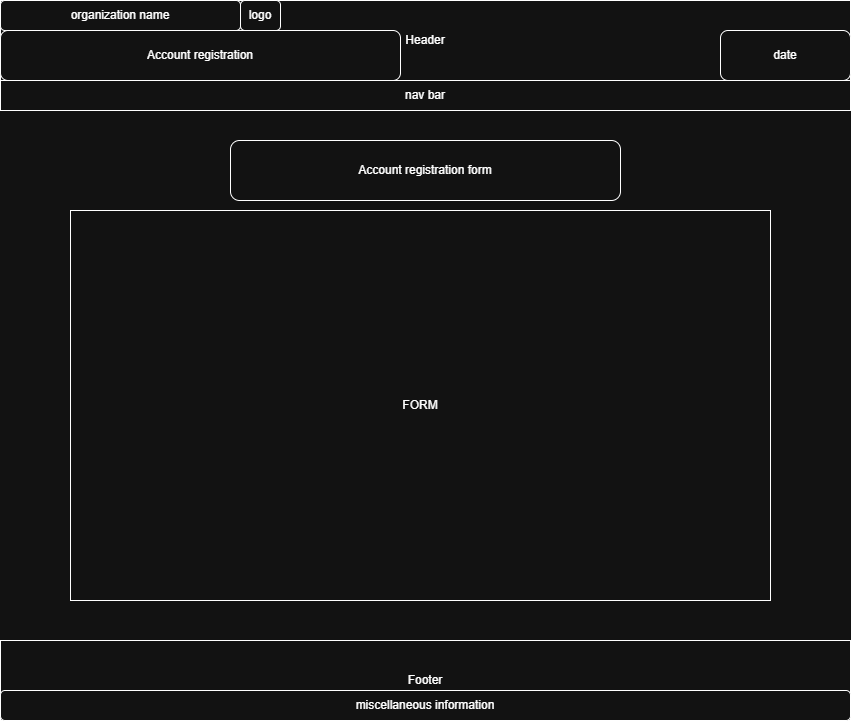

The diagram above was exported from draw.io. Its source (the exported page's mxGraphModel, read from the mxfile embedded in the PNG):
<mxGraphModel dx="1098" dy="4067" grid="1" gridSize="10" guides="1" tooltips="1" connect="1" arrows="1" fold="1" page="1" pageScale="1" pageWidth="850" pageHeight="1100" math="0" shadow="0">
  <root>
    <mxCell id="0" />
    <mxCell id="1" parent="0" />
    <mxCell id="zZ9voNwZ9HsoapcLUBPb-1" parent="1" style="rounded=0;whiteSpace=wrap;html=1;" value="Header" vertex="1">
      <mxGeometry height="80" width="850" y="-2220" as="geometry" />
    </mxCell>
    <mxCell id="gmCZV_9asG4hvlF0fHhk-2" parent="1" style="rounded=1;whiteSpace=wrap;html=1;" value="organization name" vertex="1">
      <mxGeometry height="30" width="240" y="-2220" as="geometry" />
    </mxCell>
    <mxCell id="gmCZV_9asG4hvlF0fHhk-3" parent="1" style="rounded=1;whiteSpace=wrap;html=1;" value="logo" vertex="1">
      <mxGeometry height="30" width="40" x="240" y="-2220" as="geometry" />
    </mxCell>
    <mxCell id="gmCZV_9asG4hvlF0fHhk-4" parent="1" style="rounded=1;whiteSpace=wrap;html=1;" value="Account registration" vertex="1">
      <mxGeometry height="50" width="400" y="-2190" as="geometry" />
    </mxCell>
    <mxCell id="gmCZV_9asG4hvlF0fHhk-5" parent="1" style="rounded=1;whiteSpace=wrap;html=1;" value="date" vertex="1">
      <mxGeometry height="50" width="130" x="720" y="-2190" as="geometry" />
    </mxCell>
    <mxCell id="gmCZV_9asG4hvlF0fHhk-6" parent="1" style="rounded=0;whiteSpace=wrap;html=1;" value="nav bar" vertex="1">
      <mxGeometry height="30" width="850" y="-2140" as="geometry" />
    </mxCell>
    <mxCell id="gmCZV_9asG4hvlF0fHhk-8" parent="1" style="rounded=0;whiteSpace=wrap;html=1;" value="FORM" vertex="1">
      <mxGeometry height="390" width="700" x="70" y="-2010" as="geometry" />
    </mxCell>
    <mxCell id="gmCZV_9asG4hvlF0fHhk-10" parent="1" style="rounded=0;whiteSpace=wrap;html=1;" value="Footer" vertex="1">
      <mxGeometry height="80" width="850" y="-1580" as="geometry" />
    </mxCell>
    <mxCell id="gmCZV_9asG4hvlF0fHhk-11" parent="1" style="rounded=1;whiteSpace=wrap;html=1;" value="miscellaneous information" vertex="1">
      <mxGeometry height="30" width="850" y="-1530" as="geometry" />
    </mxCell>
    <mxCell id="gmCZV_9asG4hvlF0fHhk-12" parent="1" style="rounded=1;whiteSpace=wrap;html=1;align=center;" value="Account registration form" vertex="1">
      <mxGeometry height="60" width="390" x="230" y="-2080" as="geometry" />
    </mxCell>
  </root>
</mxGraphModel>